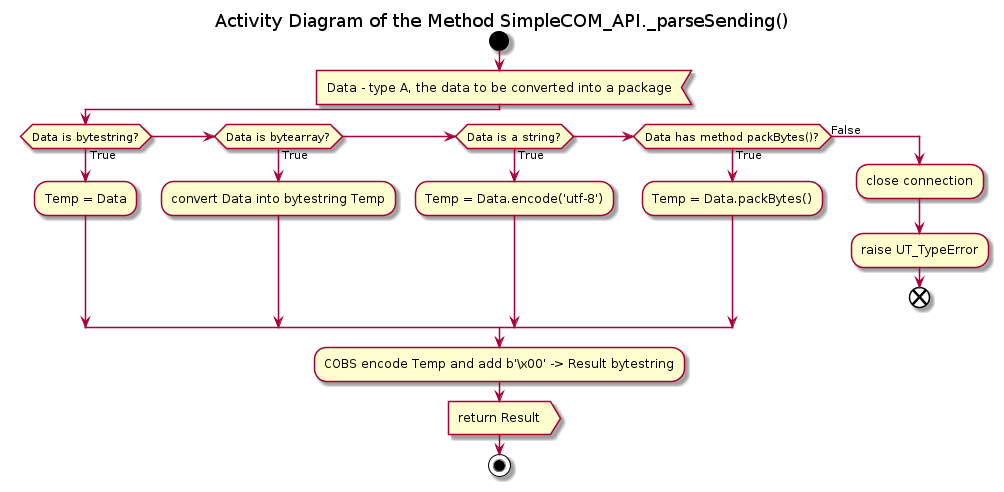

The diagram above was rendered by PlantUML. Its source (embedded in the PNG):
@startuml parse_sending

title Activity Diagram of the Method SimpleCOM_API._parseSending()

start

:Data - type A, the data to be converted into a package<

if (Data is bytestring?) then (True)
    :Temp = Data;
elseif (Data is bytearray?) then (True)
    :convert Data into bytestring Temp;
elseif (Data is a string?) then (True)
    :Temp = Data.encode('utf-8');
elseif (Data has method packBytes()?) then (True)
    :Temp = Data.packBytes();
else (False)
    :close connection;
    
    :raise UT_TypeError;
    
    end
endif

:COBS encode Temp and add b'\x00' -> Result bytestring;

:return Result>

stop

@enduml